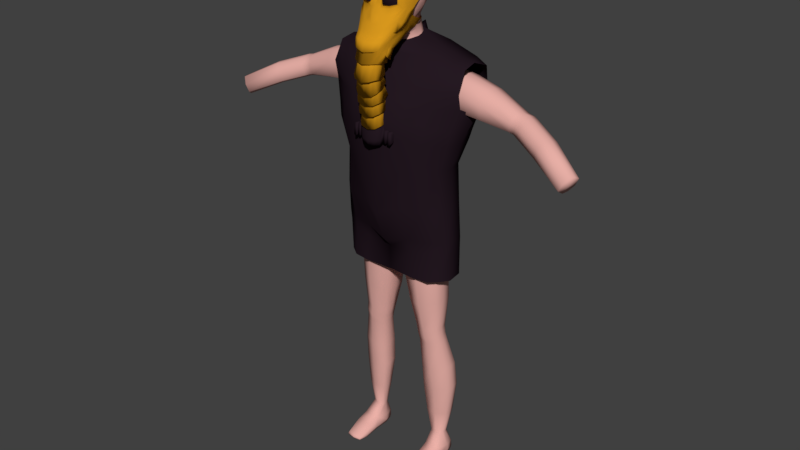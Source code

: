 # Source: Elephant.blend  (saved by Blender 2.77.0; exported with 4.5.12 LTS)
import bpy
from mathutils import Matrix  # noqa: F401  (used for matrix-valued properties, if any)

bpy.ops.wm.read_factory_settings(use_empty=True)
scene = bpy.context.scene
scene.name = 'Scene'

# ---- collections
col_collection_1 = bpy.data.collections.new('Collection 1'); scene.collection.children.link(col_collection_1)

# ---- materials (node trees are filled in below, after node groups)
mat_skin = bpy.data.materials.new('Skin')
mat_skin.alpha_threshold = 0.0
mat_skin.use_transparent_shadow = False
mat_skin.diffuse_color = (0.8, 0.4265, 0.38, 1.0)
mat_skin.specular_color = (1.0, 0.4516, 0.3988)
mat_skin.roughness = 0.5
mat_skin.specular_intensity = 0.0
mat_brille = bpy.data.materials.new('Brille')
mat_brille.alpha_threshold = 0.0
mat_brille.use_transparent_shadow = False
mat_brille.diffuse_color = (0.01885, 0.01018, 0.01612, 1.0)
mat_brille.roughness = 0.5
mat_mask = bpy.data.materials.new('Mask')
mat_mask.alpha_threshold = 0.0
mat_mask.use_transparent_shadow = False
mat_mask.diffuse_color = (0.7106, 0.3242, 0.01315, 1.0)
mat_mask.roughness = 0.5
mat_leder = bpy.data.materials.new('Leder')
mat_leder.alpha_threshold = 0.0
mat_leder.use_transparent_shadow = False
mat_leder.diffuse_color = (0.1424, 0.06464, 0.04271, 1.0)
mat_leder.specular_color = (1.0, 0.5065, 0.1552)
mat_leder.roughness = 0.5

# ---- material node trees

# ---- world
world_world = bpy.data.worlds.new('World'); scene.world = world_world
world_world.color = (0.05088, 0.05088, 0.05088)
world_world.use_sun_shadow = False
world_world.sun_shadow_jitter_overblur = 0.0
world_world.cycles.sampling_method = 'MANUAL'

# ---- meshes
me_cube_002 = bpy.data.meshes.new('Cube.002')
me_cube_002.from_pydata([(2.239, -0.3267, 4.243), (1.951, 0.5249, 3.072), (2.225, 0.861, 5.183), (0.0, 1.159, 5.507), (0.0, -0.5043, 5.467), (1.965, -0.5246, 3.106), (0.0, -1.213, 4.395), (0.0, -1.378, 3.146), (0.0, 1.47, 4.142), (0.0, 1.143, 2.727), (0.8268, 1.051, 5.591), (1.03, -0.3946, 5.516), (0.9672, -1.075, 4.299), (0.7543, -1.249, 3.265), (0.7333, 1.411, 3.995), (0.5505, 1.093, 2.871), (1.755, 1.041, 5.299), (1.552, -0.7792, 4.205), (1.384, -1.027, 3.19), (1.764, -0.3983, 5.277), (1.501, 1.26, 3.965), (1.32, 0.9053, 2.953), (2.451, 0.15, 3.972), (2.064, -0.005706, 3.08), (0.9937, 0.3116, 5.694), (1.746, 0.3195, 5.453), (0.0, -0.9073, 4.914), (2.244, -0.42, 4.712), (2.178, 0.9929, 4.595), (0.0, 1.415, 4.831), (0.7571, 1.361, 4.705), (0.9874, -0.8371, 4.748), (1.705, -0.7013, 4.665), (1.658, 1.187, 4.615), (2.243, 0.6715, 4.076), (2.213, -0.1204, 5.29), (2.176, 0.3456, 5.38), (0.06168, 0.7294, 5.89), (0.01318, -0.3774, 5.71), (0.0, -0.5309, 5.73), (0.0, 0.9536, 6.028), (0.4462, 0.1739, 5.851), (0.0, -1.383, 3.777), (2.033, -0.4764, 3.558), (0.0, 1.253, 3.2), (0.6091, 1.199, 3.238), (0.84, -1.225, 3.776), (1.467, -0.9103, 3.679), (1.386, 1.021, 3.285), (2.185, 0.06682, 3.417), (2.027, 0.5666, 3.375), (1.681, 0.4096, 2.275), (1.696, -0.4803, 2.286), (0.0, -1.201, 2.075), (0.0, 0.9372, 1.982), (0.5689, 0.8978, 2.087), (0.7375, -1.088, 2.268), (1.273, -0.8953, 2.273), (1.208, 0.7432, 2.179), (1.782, -0.04446, 2.277), (0.009608, 0.5335, 5.856), (0.0, -0.1732, 5.741), (0.0, -0.2695, 5.795), (0.0, 0.6784, 5.986), (0.2551, 0.1788, 5.831), (1.733, 0.4253, 1.031), (1.748, -0.4705, 1.042), (0.0, -1.291, 0.7851), (0.0, 1.107, 0.6954), (0.6504, 1.054, 0.9079), (0.5583, -1.086, 0.9896), (1.34, -0.8703, 1.028), (1.21, 0.7662, 0.9382), (1.83, -0.05054, 1.032), (1.844, 0.3674, -0.01593), (1.852, -0.3103, -0.009648), (0.0, -0.8921, -0.2388), (0.0, 1.018, -0.2917), (0.6727, 0.9262, -0.05874), (0.7259, -0.7026, -0.08952), (1.389, -0.5923, -0.03312), (1.278, 0.644, -0.0709), (1.901, -0.06154, -0.01506), (1.841, 0.368, -0.4079), (1.82, -0.3049, -0.3419), (0.7592, 0.848, -0.5032), (0.8141, -0.6566, -0.4593), (1.379, -0.5609, -0.3851), (1.355, 0.6429, -0.4828), (1.869, -0.05619, -0.3473), (0.0, -0.6293, -0.523), (0.0, 0.835, -0.5188), (1.823, 0.3953, -1.288), (1.7, -0.3924, -1.29), (0.9896, 0.6868, -1.386), (0.8916, -0.6771, -1.322), (1.399, -0.6063, -1.325), (1.401, 0.6303, -1.335), (1.882, -0.1227, -1.294), (0.0, -0.611, -1.337), (0.2044, 0.6604, -1.434), (0.0, 0.5178, -0.3115), (0.0, 0.5667, -0.4774), (0.0, 0.4933, -1.404), (0.0, -0.4683, -0.3506), (0.0, -0.3591, -0.4232), (0.0, -0.3253, -1.354), (0.0, 0.003099, -0.3319), (0.0, 0.02314, -0.4538), (0.0, 0.1065, -1.378)], [], [(49, 43, 5, 23), (46, 42, 7, 13), (31, 26, 6, 12), (33, 28, 34, 20), (48, 50, 1, 21), (44, 45, 15, 9), (29, 30, 14, 8), (32, 31, 12, 17), (25, 16, 10, 24), (47, 46, 13, 18), (43, 47, 18, 5), (36, 2, 16, 25), (27, 32, 17, 0), (45, 48, 21, 15), (30, 33, 20, 14), (35, 36, 25, 19), (19, 25, 24, 11), (50, 49, 23, 1), (10, 16, 33, 30), (35, 19, 32, 27), (19, 11, 31, 32), (3, 10, 30, 29), (16, 2, 28, 33), (11, 4, 26, 31), (11, 24, 41, 38), (10, 3, 40, 37), (4, 11, 38, 39), (24, 10, 37, 41), (34, 22, 49, 50), (14, 20, 48, 45), (0, 17, 47, 43), (17, 12, 46, 47), (8, 14, 45, 44), (20, 34, 50, 48), (12, 6, 42, 46), (22, 0, 43, 49), (1, 23, 59, 51), (15, 21, 58, 55), (5, 18, 57, 52), (18, 13, 56, 57), (9, 15, 55, 54), (21, 1, 51, 58), (23, 5, 52, 59), (13, 7, 53, 56), (37, 40, 63, 60), (39, 38, 61, 62), (38, 41, 64, 61), (41, 37, 60, 64), (59, 52, 66, 73), (54, 55, 69, 68), (52, 57, 71, 66), (51, 59, 73, 65), (56, 53, 67, 70), (58, 51, 65, 72), (57, 56, 70, 71), (55, 58, 72, 69), (66, 71, 80, 75), (65, 73, 82, 74), (70, 67, 76, 79), (72, 65, 74, 81), (71, 70, 79, 80), (69, 72, 81, 78), (73, 66, 75, 82), (68, 69, 78, 77), (82, 75, 84, 89), (75, 80, 87, 84), (74, 82, 89, 83), (81, 74, 83, 88), (80, 79, 86, 87), (78, 81, 88, 85), (90, 86, 79, 76), (77, 78, 85, 91), (102, 101, 77, 91), (83, 89, 98, 92), (88, 83, 92, 97), (85, 88, 97, 94), (102, 91, 100, 103), (89, 84, 93, 98), (84, 87, 96, 93), (91, 85, 94, 100), (86, 90, 99, 95), (87, 86, 95, 96), (108, 102, 103, 109), (108, 107, 101, 102), (90, 76, 104, 105), (90, 105, 106, 99), (105, 104, 107, 108), (105, 108, 109, 106)])
me_cube_002.polygons.foreach_set('use_smooth', [True] * 88)
me_cube_002.polygons.foreach_set('material_index', [1, 1, 1, 1, 1, 1, 1, 1, 1, 1, 1, 1, 1, 1, 1, 1, 1, 1, 1, 1, 1, 1, 1, 1, 1, 1, 1, 1, 1, 1, 1, 1, 1, 1, 1, 1, 1, 1, 1, 1, 1, 1, 1, 1, 1, 1, 1, 1, 1, 1, 1, 1, 1, 1, 1, 1, 1, 1, 1, 1, 1, 1, 1, 1, 1, 1, 1, 1, 1, 1, 1, 1, 1, 1, 1, 1, 1, 1, 1, 1, 1, 1, 1, 1, 1, 1, 1, 1])
me_cube_002.materials.append(mat_skin)
me_cube_002.materials.append(mat_brille)
me_cube_002.use_remesh_preserve_volume = False
me_cube_002.use_remesh_preserve_attributes = False
me_cube_002.use_mirror_vertex_groups = False
me_cube_002.update()
me_cube_000 = bpy.data.meshes.new('Cube.000')
me_cube_000.from_pydata([(0.7127, -0.7133, 6.901), (0.6771, -0.6005, 7.374), (0.3909, -0.6589, 7.886), (0.5756, -0.5639, 7.716), (0.0, -0.7916, 7.867), (0.6177, -0.4, 6.581), (0.7298, -0.4116, 6.876), (0.6952, -0.3288, 7.314), (0.4827, -0.4335, 7.887), (0.6348, -0.2991, 7.629), (0.2619, -0.593, 7.951), (0.0, -0.6628, 7.936), (0.289, -0.4325, 7.976), (0.5142, -0.3596, 6.315), (0.1874, -0.3524, 5.98), (0.301, -0.3037, 5.995), (0.0, -0.4124, 5.934), (0.3957, -0.2121, 6.091), (0.0, -0.5071, 7.998), (0.1503, -0.5111, 7.986), (0.1508, -0.3847, 7.994), (0.0, -0.4588, 8.006), (0.1221, -0.03545, 8.067), (0.0, -0.01239, 8.076), (0.1294, 0.2843, 7.943), (0.0, 0.311, 7.953), (0.1251, 0.574, 7.712), (0.0, 0.5985, 7.722), (0.1091, 0.7181, 7.503), (0.0, 0.7347, 7.51), (0.1177, 0.7366, 7.173), (0.0, 0.7575, 7.181), (0.1178, 0.6047, 6.766), (0.0, 0.6419, 6.78), (0.09998, 0.4615, 6.427), (0.0, 0.4844, 6.441), (0.1023, 0.4493, 6.347), (0.0, 0.4651, 6.355), (0.1226, 0.4711, 6.263), (0.0, 0.4901, 6.271), (0.2507, 0.4264, 6.323), (0.2593, 0.4608, 6.252), (0.3864, 0.2828, 6.31), (0.3216, 0.2772, 6.22), (0.4487, -0.08238, 6.259), (0.3869, 0.005408, 6.136), (0.5342, -0.154, 6.451), (0.7201, -0.02358, 7.244), (0.7097, 0.04229, 7.444), (0.7246, -0.1901, 7.033), (0.4976, 0.07415, 6.365), (0.5582, 0.431, 7.244), (0.5518, 0.451, 7.354), (0.3276, 0.6398, 7.231), (0.3276, 0.6234, 7.362), (0.0, -1.192, 6.931), (0.411, -1.085, 6.849), (0.6401, -0.9628, 6.968), (0.0, -1.072, 7.164), (0.6337, -0.9279, 7.254), (0.0, -1.008, 7.539), (0.3711, -0.9753, 7.612), (0.5292, -0.9158, 7.525), (0.2036, -0.7461, 7.896), (0.131, -0.6279, 7.943), (0.08199, -0.3736, 5.957), (0.07514, -0.5161, 7.995), (0.0, -0.3747, 8.001), (0.1572, -1.187, 6.841), (0.09413, -1.063, 7.198), (0.1322, -1.01, 7.492), (0.2723, -1.201, 6.973), (0.43, -1.147, 6.982), (0.5844, -1.074, 7.036), (0.2235, -1.195, 7.201), (0.4281, -1.133, 7.187), (0.582, -1.056, 7.229), (0.2334, -1.148, 7.412), (0.4003, -1.119, 7.465), (0.5235, -1.067, 7.423), (0.1848, -1.115, 7.433), (0.1749, -1.138, 7.169), (0.5267, -1.014, 7.466), (0.371, -1.091, 7.533), (0.3926, -1.091, 6.928), (0.2008, -1.149, 6.969), (0.6124, -1.01, 7.227), (0.6219, -1.032, 6.995), (0.0, -0.9158, 7.666), (0.3796, -0.8408, 7.724), (0.6597, -0.7995, 7.285), (0.546, -0.7683, 7.614), (0.483, -1.106, 6.707), (0.6798, -0.8902, 6.862), (0.3276, -1.201, 6.666), (0.1776, -0.8959, 7.714), (0.4555, -1.387, 6.194), (0.4852, -1.287, 6.402), (0.2752, -1.505, 6.108), (0.0, -1.577, 6.06), (0.5664, -1.152, 6.244), (0.6349, -1.019, 6.547), (0.0, -1.481, 6.236), (0.293, -1.417, 6.278), (0.0, -1.386, 6.444), (0.6653, -0.6458, 6.604), (0.6137, -0.7556, 6.342), (0.5523, -0.587, 6.172), (0.1265, -0.665, 5.876), (0.0, -0.6604, 5.854), (0.2245, -0.6468, 5.907), (0.3261, -0.5964, 5.921), (0.442, -0.5012, 6.003), (0.63, -1.052, 6.673), (0.0, -1.334, 6.683), (0.122, -1.287, 6.606), (0.2757, -1.322, 6.468), (0.4772, -1.229, 6.493), (0.4356, -1.332, 5.66), (0.4777, -1.242, 5.846), (0.509, -1.114, 5.912), (0.2386, -1.131, 5.481), (0.0, -1.164, 5.478), (0.3769, -1.146, 5.532), (0.4457, -1.106, 5.693), (0.4893, -1.028, 5.811), (0.2133, -0.947, 5.643), (0.0, -0.9571, 5.63), (0.3049, -0.9447, 5.67), (0.3615, -0.9306, 5.706), (0.4248, -0.9032, 5.768), (0.5077, -1.252, 6.006), (0.4265, -1.468, 5.763), (0.3409, -0.8098, 5.783), (0.2678, -0.8514, 5.771), (0.0, -0.857, 5.724), (0.1767, -0.8606, 5.74), (0.2947, -1.602, 5.77), (0.5629, -0.9993, 6.07), (0.0, -1.69, 5.723), (0.4419, -0.7694, 5.851), (0.5314, -0.8631, 5.957), (0.3782, -1.619, 5.46), (0.3921, -1.444, 5.402), (0.0, -1.783, 5.416), (0.2216, -1.636, 5.464), (0.3206, -1.557, 5.472), (0.2294, -1.15, 5.344), (0.0, -1.139, 5.357), (0.3776, -1.171, 5.387), (0.2288, -1.721, 5.439), (0.3298, -1.442, 5.433), (0.2183, -1.482, 5.39), (0.0, -1.666, 5.443), (0.0, -1.253, 5.421), (0.0, -1.484, 5.378), (0.2158, -1.269, 5.413), (0.3138, -1.282, 5.442), (0.2264, -1.67, 5.433), (0.3316, -1.267, 5.408), (0.0, -1.233, 5.385), (0.2198, -1.252, 5.375), (0.0, -1.704, 5.409), (0.3498, -1.448, 5.398), (0.3393, -1.58, 5.442), (0.3579, -1.4, 5.51), (0.207, -1.18, 5.466), (0.0, -1.166, 5.439), (0.3201, -1.247, 5.501), (0.3306, -1.551, 5.535), (0.2173, -1.654, 5.517), (0.0, -1.701, 5.453), (0.3857, -1.672, 5.018), (0.3981, -1.487, 4.987), (0.0, -1.826, 4.912), (0.2466, -1.691, 5.018), (0.3345, -1.614, 5.051), (0.2451, -1.222, 5.019), (0.0, -1.2, 5.043), (0.3766, -1.251, 5.073), (0.2529, -1.789, 4.968), (0.3427, -1.491, 5.031), (0.2436, -1.521, 4.962), (0.0, -1.716, 4.981), (0.0, -1.301, 5.067), (0.0, -1.521, 4.944), (0.2414, -1.315, 5.051), (0.3285, -1.334, 5.087), (0.2508, -1.718, 4.966), (0.3443, -1.311, 5.046), (0.0, -1.273, 5.023), (0.2449, -1.289, 5.005), (0.0, -1.746, 4.924), (0.3605, -1.489, 4.981), (0.3512, -1.63, 5.004), (0.3171, -1.495, 5.156), (0.2072, -1.31, 5.202), (0.0, -1.292, 5.189), (0.2895, -1.372, 5.203), (0.2972, -1.619, 5.12), (0.2147, -1.696, 5.072), (0.0, -1.716, 5.012), (0.3721, -1.6, 4.619), (0.3835, -1.405, 4.674), (0.0, -1.718, 4.46), (0.2438, -1.618, 4.61), (0.3249, -1.553, 4.673), (0.2424, -1.152, 4.818), (0.0, -1.139, 4.848), (0.3637, -1.199, 4.852), (0.2496, -1.699, 4.524), (0.3324, -1.424, 4.71), (0.241, -1.431, 4.637), (0.0, -1.631, 4.568), (0.0, -1.247, 4.825), (0.0, -1.425, 4.622), (0.239, -1.256, 4.804), (0.3193, -1.287, 4.827), (0.2477, -1.628, 4.554), (0.3339, -1.25, 4.802), (0.0, -1.205, 4.799), (0.2422, -1.215, 4.776), (0.0, -1.642, 4.506), (0.3488, -1.406, 4.668), (0.3402, -1.553, 4.626), (0.3119, -1.36, 4.502), (0.2074, -1.17, 4.508), (0.0, -1.153, 4.491), (0.2857, -1.232, 4.521), (0.293, -1.489, 4.494), (0.2146, -1.571, 4.463), (0.0, -1.596, 4.409), (0.3643, -1.517, 4.001), (0.3751, -1.316, 4.013), (0.0, -1.651, 3.871), (0.2422, -1.536, 3.996), (0.3194, -1.465, 4.043), (0.2409, -1.048, 4.099), (0.0, -1.032, 4.126), (0.3563, -1.092, 4.142), (0.2478, -1.626, 3.93), (0.3266, -1.331, 4.052), (0.2396, -1.346, 3.982), (0.0, -1.553, 3.957), (0.0, -1.143, 4.126), (0.0, -1.341, 3.967), (0.2377, -1.154, 4.108), (0.3141, -1.183, 4.137), (0.2459, -1.551, 3.944), (0.3279, -1.148, 4.104), (0.0, -1.103, 4.092), (0.2407, -1.115, 4.072), (0.0, -1.57, 3.9), (0.3422, -1.317, 4.007), (0.334, -1.47, 3.997), (0.2145, -1.51, 4.074), (0.2899, -1.428, 4.109), (0.2829, -1.17, 4.15), (0.0, -1.091, 4.124), (0.2076, -1.107, 4.14), (0.3081, -1.299, 4.124), (0.0, -1.535, 4.019), (0.3585, -1.452, 3.617), (0.3689, -1.249, 3.64), (0.0, -1.584, 3.481), (0.241, -1.471, 3.612), (0.3153, -1.399, 3.662), (0.2398, -0.9809, 3.74), (0.0, -0.9647, 3.768), (0.3508, -1.026, 3.781), (0.2464, -1.56, 3.541), (0.3222, -1.265, 3.678), (0.2385, -1.279, 3.608), (0.0, -1.487, 3.572), (0.0, -1.076, 3.762), (0.0, -1.274, 3.593), (0.2367, -1.087, 3.744), (0.3102, -1.117, 3.771), (0.2446, -1.485, 3.559), (0.3235, -1.082, 3.74), (0.0, -1.036, 3.73), (0.2396, -1.048, 3.709), (0.0, -1.504, 3.514), (0.3372, -1.251, 3.634), (0.3293, -1.404, 3.616), (0.0, -1.767, 5.758), (0.4165, -1.573, 5.828), (0.2804, -1.675, 5.792), (0.4782, -1.411, 5.957), (0.5094, -1.359, 6.096), (0.4332, -1.511, 6.039), (0.0, -1.679, 6.026), (0.2776, -1.607, 6.034), (0.4797, -1.326, 5.618), (0.4725, -1.241, 5.758), (0.4823, -1.136, 5.84), (0.4658, -1.155, 5.476), (0.4846, -1.121, 5.627), (0.4984, -1.063, 5.738), (0.7379, -0.5451, 6.741), (0.7191, -0.7337, 6.708), (0.6847, -0.9278, 6.453), (0.6981, -0.7348, 6.511), (0.6241, -1.061, 6.264), (0.6539, -0.8728, 6.313), (0.2151, -1.418, 3.809), (0.3072, -1.334, 3.814), (0.2986, -1.085, 3.764), (0.0, -1.014, 3.713), (0.2067, -1.027, 3.733), (0.3184, -1.272, 3.799), (0.0, -1.451, 3.767), (0.3714, -1.419, 3.468), (0.3789, -1.329, 3.446), (0.0, -1.56, 3.394), (0.1636, -1.417, 3.033), (0.2569, -1.39, 3.04), (0.2368, -0.9903, 3.413), (0.0, -0.9718, 3.424), (0.3622, -1.031, 3.461), (0.245, -1.526, 3.44), (0.2603, -1.351, 3.04), (0.1569, -1.367, 3.035), (0.0, -1.431, 3.026), (0.0, -1.215, 3.035), (0.0, -1.375, 3.03), (0.1622, -1.221, 3.038), (0.2549, -1.234, 3.043), (0.183, -1.537, 3.03), (0.3097, -1.16, 3.05), (0.0, -1.083, 3.037), (0.1789, -1.103, 3.036), (0.0, -1.572, 3.009), (0.3296, -1.377, 3.042), (0.3142, -1.449, 3.046), (0.3456, -1.087, 3.21), (0.0, -1.021, 3.186), (0.3634, -1.362, 3.19), (0.2185, -1.548, 3.179), (0.0, -1.583, 3.145), (0.3526, -1.446, 3.204), (0.2125, -1.041, 3.176), (0.6886, 0.2298, 7.391), (0.6967, 0.1907, 7.244), (0.3103, -1.132, 3.772), (0.3713, -1.11, 3.447), (0.1577, -1.258, 3.037), (0.0, -1.255, 3.035), (0.323, -1.215, 3.046), (0.2583, -1.264, 3.042), (0.3564, -1.159, 3.197), (0.4007, -1.345, 3.449), (0.3939, -1.378, 3.194), (0.3974, -1.126, 3.451), (0.3908, -1.175, 3.2), (0.4215, -1.377, 3.493), (0.4121, -1.422, 3.142), (0.4169, -1.076, 3.495), (0.4078, -1.144, 3.152), (0.5196, -1.369, 3.479), (0.5102, -1.414, 3.127), (0.515, -1.068, 3.481), (0.5059, -1.136, 3.137), (0.5425, -1.329, 3.421), (0.5361, -1.359, 3.18), (0.5393, -1.122, 3.422), (0.5332, -1.169, 3.187), (0.5356, -1.348, 3.435), (0.5288, -1.381, 3.18), (0.5323, -1.129, 3.437), (0.5257, -1.178, 3.187), (0.5564, -1.38, 3.48), (0.547, -1.425, 3.128), (0.5517, -1.078, 3.482), (0.5427, -1.146, 3.138), (0.6545, -1.372, 3.465), (0.6451, -1.417, 3.114), (0.6498, -1.07, 3.467), (0.6408, -1.138, 3.123), (0.6774, -1.331, 3.407), (0.671, -1.362, 3.166), (0.6742, -1.125, 3.408), (0.668, -1.171, 3.173), (0.3316, -1.403, 4.828), (0.227, -1.213, 4.837), (0.0, -1.196, 4.821), (0.3053, -1.275, 4.85), (0.3126, -1.531, 4.818), (0.2342, -1.613, 4.786), (0.0, -1.638, 4.732), (0.3839, -1.553, 4.325), (0.3948, -1.351, 4.34), (0.0, -1.684, 4.193), (0.2618, -1.571, 4.32), (0.339, -1.5, 4.368), (0.2605, -1.085, 4.43), (0.0, -1.069, 4.457), (0.3759, -1.13, 4.473), (0.2674, -1.66, 4.252), (0.3462, -1.367, 4.379), (0.2592, -1.381, 4.309), (0.0, -1.587, 4.281), (0.0, -1.18, 4.456), (0.0, -1.376, 4.293), (0.2573, -1.191, 4.438), (0.3337, -1.22, 4.466), (0.2655, -1.586, 4.268), (0.3475, -1.185, 4.434), (0.0, -1.139, 4.422), (0.2603, -1.151, 4.402), (0.0, -1.604, 4.223), (0.3618, -1.353, 4.334), (0.3536, -1.505, 4.322)], [], [(95, 88, 60, 70), (94, 92, 56, 68), (91, 89, 61, 62), (90, 91, 62, 59), (1, 0, 6, 7), (3, 1, 7, 9), (2, 3, 9, 8), (2, 8, 12, 10), (63, 2, 10, 64), (65, 14, 110, 108), (13, 5, 106, 107), (17, 13, 107, 112), (15, 17, 112, 111), (92, 94, 116, 117), (94, 68, 115, 116), (64, 66, 18, 11), (20, 19, 10, 12), (67, 66, 19, 20), (23, 22, 24, 25), (25, 24, 26, 27), (27, 26, 28, 29), (29, 28, 30, 31), (31, 30, 32, 33), (33, 32, 34, 35), (35, 34, 36, 37), (37, 36, 38, 39), (38, 36, 40, 41), (41, 40, 42, 43), (43, 42, 44, 45), (17, 45, 44, 13), (9, 7, 47, 48), (49, 47, 7, 6), (5, 13, 44, 46), (50, 46, 44, 42), (342, 343, 51, 52), (52, 51, 53, 54), (28, 54, 53, 30), (83, 80, 77, 78), (85, 84, 72, 71), (80, 81, 74, 77), (82, 83, 78, 79), (93, 90, 59, 57), (92, 93, 57, 56), (58, 69, 70, 60), (55, 68, 69, 58), (21, 18, 66, 67), (10, 19, 66, 64), (5, 6, 105, 106), (14, 15, 111, 110), (4, 63, 64, 11), (16, 65, 108, 109), (89, 95, 70, 61), (0, 93, 113, 101), (23, 67, 20, 22), (72, 73, 76, 75), (71, 72, 75, 74), (75, 76, 79, 78), (74, 75, 78, 77), (87, 86, 76, 73), (81, 85, 71, 74), (84, 87, 73, 72), (86, 82, 79, 76), (59, 62, 82, 86), (56, 57, 87, 84), (69, 68, 85, 81), (57, 59, 86, 87), (62, 61, 83, 82), (70, 69, 81, 80), (68, 56, 84, 85), (61, 70, 80, 83), (2, 63, 95, 89), (68, 55, 114, 115), (93, 92, 117, 113), (0, 1, 90, 93), (1, 3, 91, 90), (3, 2, 89, 91), (101, 100, 303, 301), (63, 4, 88, 95), (96, 100, 101, 97), (98, 103, 102, 99), (6, 0, 300, 299), (118, 132, 142, 143), (131, 132, 118, 119), (134, 133, 129, 128), (136, 134, 128, 126), (135, 136, 126, 127), (121, 123, 149, 147), (140, 141, 125, 130), (141, 138, 120, 125), (104, 116, 115, 114), (96, 97, 103, 98), (102, 103, 116, 104), (97, 101, 113, 117), (103, 97, 117, 116), (123, 124, 297, 296), (125, 120, 295, 298), (132, 137, 150, 142), (125, 124, 129, 130), (124, 123, 128, 129), (121, 122, 127, 126), (123, 121, 126, 128), (137, 139, 144, 150), (133, 140, 130, 129), (138, 131, 119, 120), (106, 100, 131, 138), (111, 112, 140, 133), (131, 100, 289, 288), (109, 108, 136, 135), (108, 110, 134, 136), (110, 111, 133, 134), (139, 137, 287, 285), (100, 96, 290, 289), (107, 106, 138, 141), (112, 107, 141, 140), (143, 142, 164, 163), (142, 150, 158, 164), (149, 143, 163, 159), (150, 144, 162, 158), (122, 121, 147, 148), (123, 118, 143, 149), (152, 155, 154, 156), (151, 152, 156, 157), (148, 147, 161, 160), (147, 149, 159, 161), (160, 161, 156, 154), (161, 159, 157, 156), (159, 163, 151, 157), (163, 164, 146, 151), (145, 153, 155, 152), (146, 145, 152, 151), (164, 158, 145, 146), (158, 162, 153, 145), (165, 169, 172, 173), (166, 168, 179, 177), (169, 170, 180, 172), (170, 171, 174, 180), (173, 172, 194, 193), (172, 180, 188, 194), (179, 173, 193, 189), (180, 174, 192, 188), (167, 166, 177, 178), (168, 165, 173, 179), (182, 185, 184, 186), (181, 182, 186, 187), (178, 177, 191, 190), (177, 179, 189, 191), (190, 191, 186, 184), (191, 189, 187, 186), (189, 193, 181, 187), (193, 194, 176, 181), (175, 183, 185, 182), (176, 175, 182, 181), (194, 188, 175, 176), (188, 192, 183, 175), (195, 199, 202, 203), (196, 198, 209, 207), (199, 200, 210, 202), (200, 201, 204, 210), (203, 202, 224, 223), (202, 210, 218, 224), (209, 203, 223, 219), (210, 204, 222, 218), (197, 196, 207, 208), (198, 195, 203, 209), (212, 215, 214, 216), (211, 212, 216, 217), (208, 207, 221, 220), (207, 209, 219, 221), (220, 221, 216, 214), (221, 219, 217, 216), (219, 223, 211, 217), (223, 224, 206, 211), (205, 213, 215, 212), (206, 205, 212, 211), (224, 218, 205, 206), (218, 222, 213, 205), (225, 229, 232, 233), (226, 228, 239, 237), (229, 230, 240, 232), (230, 231, 234, 240), (233, 232, 254, 253), (232, 240, 248, 254), (239, 233, 253, 249), (240, 234, 252, 248), (227, 226, 237, 238), (228, 225, 233, 239), (242, 245, 244, 246), (241, 242, 246, 247), (238, 237, 251, 250), (237, 239, 249, 251), (250, 251, 246, 244), (251, 249, 247, 246), (249, 253, 241, 247), (253, 254, 236, 241), (235, 243, 245, 242), (236, 235, 242, 241), (254, 248, 235, 236), (248, 252, 243, 235), (260, 256, 262, 263), (259, 257, 269, 267), (256, 255, 270, 262), (255, 261, 264, 270), (263, 262, 284, 283), (262, 270, 278, 284), (269, 263, 283, 279), (270, 264, 282, 278), (258, 259, 267, 268), (257, 260, 263, 269), (272, 275, 274, 276), (271, 272, 276, 277), (268, 267, 281, 280), (267, 269, 279, 281), (280, 281, 276, 274), (281, 279, 277, 276), (279, 283, 271, 277), (283, 284, 266, 271), (265, 273, 275, 272), (266, 265, 272, 271), (284, 278, 265, 266), (278, 282, 273, 265), (290, 292, 287, 286), (96, 98, 292, 290), (132, 131, 288, 286), (98, 99, 291, 292), (289, 290, 286, 288), (292, 291, 285, 287), (137, 132, 286, 287), (295, 294, 297, 298), (294, 293, 296, 297), (120, 119, 294, 295), (124, 125, 298, 297), (119, 118, 293, 294), (118, 123, 296, 293), (299, 300, 301, 302), (301, 303, 304, 302), (100, 106, 304, 303), (106, 105, 302, 304), (0, 101, 301, 300), (105, 6, 299, 302), (310, 306, 312, 313), (309, 307, 319, 317), (306, 305, 320, 312), (305, 311, 314, 320), (337, 340, 334, 333), (340, 338, 328, 334), (350, 337, 333, 348), (338, 339, 332, 328), (308, 309, 317, 318), (344, 310, 313, 345), (346, 347, 324, 326), (349, 346, 326, 327), (336, 341, 331, 330), (341, 335, 329, 331), (330, 331, 326, 324), (331, 329, 327, 326), (348, 333, 321, 349), (333, 334, 316, 321), (315, 323, 325, 322), (316, 315, 322, 321), (334, 328, 315, 316), (328, 332, 323, 315), (317, 319, 335, 341), (318, 317, 341, 336), (320, 314, 339, 338), (350, 345, 353, 354), (312, 320, 338, 340), (313, 312, 340, 337), (48, 47, 343, 342), (319, 345, 350, 335), (329, 348, 349, 327), (321, 322, 346, 349), (322, 325, 347, 346), (307, 344, 345, 319), (335, 350, 348, 329), (352, 354, 358, 356), (345, 313, 351, 353), (313, 337, 352, 351), (337, 350, 354, 352), (358, 357, 361, 362), (351, 352, 356, 355), (354, 353, 357, 358), (353, 351, 355, 357), (360, 362, 366, 364), (357, 355, 359, 361), (356, 358, 362, 360), (355, 356, 360, 359), (365, 363, 364, 366), (359, 360, 364, 363), (362, 361, 365, 366), (361, 359, 363, 365), (368, 370, 374, 372), (374, 373, 377, 378), (367, 368, 372, 371), (370, 369, 373, 374), (369, 367, 371, 373), (376, 378, 382, 380), (373, 371, 375, 377), (372, 374, 378, 376), (371, 372, 376, 375), (381, 379, 380, 382), (375, 376, 380, 379), (378, 377, 381, 382), (377, 375, 379, 381), (383, 387, 390, 391), (384, 386, 397, 395), (387, 388, 398, 390), (388, 389, 392, 398), (391, 390, 412, 411), (390, 398, 406, 412), (397, 391, 411, 407), (398, 392, 410, 406), (385, 384, 395, 396), (386, 383, 391, 397), (400, 403, 402, 404), (399, 400, 404, 405), (396, 395, 409, 408), (395, 397, 407, 409), (408, 409, 404, 402), (409, 407, 405, 404), (407, 411, 399, 405), (411, 412, 394, 399), (393, 401, 403, 400), (394, 393, 400, 399), (412, 406, 393, 394), (406, 410, 401, 393)])
me_cube_000.polygons.foreach_set('use_smooth', [True] * 325)
me_cube_000.polygons.foreach_set('material_index', [1, 1, 1, 1, 1, 1, 1, 1, 1, 1, 1, 1, 1, 1, 1, 1, 1, 1, 1, 1, 1, 1, 1, 1, 1, 1, 1, 1, 1, 1, 1, 1, 1, 1, 1, 1, 1, 2, 2, 2, 2, 1, 1, 1, 1, 1, 1, 1, 1, 1, 1, 1, 1, 1, 2, 2, 2, 2, 2, 2, 2, 2, 1, 1, 1, 1, 1, 1, 1, 1, 1, 1, 1, 1, 1, 1, 1, 1, 1, 1, 1, 1, 1, 1, 1, 1, 1, 1, 1, 1, 1, 1, 1, 1, 1, 1, 1, 1, 1, 1, 1, 1, 1, 1, 1, 1, 1, 1, 1, 1, 1, 1, 1, 1, 1, 1, 1, 1, 1, 1, 1, 1, 1, 1, 1, 1, 1, 1, 1, 1, 1, 1, 1, 1, 1, 1, 1, 1, 1, 1, 1, 1, 1, 1, 1, 1, 1, 1, 1, 1, 1, 1, 1, 1, 1, 1, 1, 1, 1, 1, 1, 1, 1, 1, 1, 1, 1, 1, 1, 1, 1, 1, 1, 1, 1, 1, 1, 1, 1, 1, 1, 1, 1, 1, 1, 1, 1, 1, 1, 1, 1, 1, 1, 1, 1, 1, 1, 1, 1, 1, 1, 1, 1, 1, 1, 1, 1, 1, 1, 1, 1, 1, 1, 1, 1, 1, 1, 1, 1, 1, 1, 1, 1, 1, 1, 1, 1, 1, 1, 1, 1, 1, 1, 1, 1, 1, 1, 1, 1, 2, 2, 2, 2, 2, 2, 2, 2, 2, 2, 2, 2, 2, 2, 2, 2, 2, 2, 2, 2, 2, 2, 2, 2, 2, 2, 2, 2, 1, 2, 2, 2, 2, 2, 2, 2, 2, 2, 2, 2, 2, 2, 2, 2, 2, 2, 2, 2, 2, 2, 2, 2, 2, 2, 2, 2, 2, 2, 2, 2, 2, 2, 2, 2, 1, 1, 1, 1, 1, 1, 1, 1, 1, 1, 1, 1, 1, 1, 1, 1, 1, 1, 1, 1, 1, 1])
me_cube_000.materials.append(mat_skin)
me_cube_000.materials.append(mat_mask)
me_cube_000.materials.append(mat_brille)
me_cube_000.materials.append(mat_leder)
me_cube_000.use_remesh_preserve_volume = False
me_cube_000.use_remesh_preserve_attributes = False
me_cube_000.use_mirror_vertex_groups = False
me_cube_000.update()
me_cube_001 = bpy.data.meshes.new('Cube.001')
me_cube_001.from_pydata([(0.319, 0.6124, 7.002), (0.5961, -0.5063, 6.693), (0.3692, 0.06814, 6.195), (0.3084, -0.3333, 7.933), (0.3084, 0.2791, 7.873), (0.2548, -0.5784, 5.996), (0.2974, -0.946, 6.723), (0.2815, -0.8198, 7.498), (0.6341, 0.05537, 6.752), (0.6494, 0.2134, 7.465), (0.6202, -0.3565, 7.447), (0.2649, 0.6209, 7.471), (0.2798, 0.5215, 7.689), (0.5521, 0.4104, 6.932), (0.5468, -0.3453, 7.755), (0.4856, -0.6893, 6.709), (0.4709, 0.04893, 6.51), (0.2809, -0.8128, 6.115), (0.5074, 0.4317, 7.452), (0.3128, 0.4627, 6.569), (0.5522, 0.2355, 7.707), (0.499, -0.6441, 7.475), (0.4601, -0.5322, 6.28), (0.2745, -0.6041, 7.77), (0.3356, -0.03097, 7.973), (0.0, -0.3374, 7.998), (0.0, 0.3063, 7.938), (0.3157, -0.2506, 6.007), (0.0, -0.6939, 5.923), (0.0, -0.9797, 6.717), (0.0, -0.8415, 7.515), (0.2993, -0.9476, 7.154), (0.6155, -0.2272, 6.679), (0.6899, -0.05582, 7.483), (0.6767, 0.1683, 7.148), (0.6443, -0.4157, 7.117), (0.0, 0.6997, 7.014), (0.0, 0.7082, 7.489), (0.2934, 0.6409, 7.215), (0.3791, -0.7412, 6.198), (0.4536, -0.5193, 7.677), (0.4083, 0.2998, 6.568), (0.468, 0.4046, 7.62), (0.5499, 0.419, 7.206), (0.5964, -0.04296, 7.768), (0.5133, -0.6732, 7.153), (0.4951, -0.2339, 6.414), (0.6995, -0.1296, 7.098), (0.0, 0.5774, 7.724), (0.0, 0.5572, 6.619), (0.0, -0.6147, 7.805), (0.0, -0.8772, 6.055), (0.0, -0.0252, 8.054), (0.0, -0.2758, 5.999), (0.0, -0.9768, 7.146), (0.0, 0.7447, 7.207), (1.5, -0.1631, 4.268), (1.063, 0.3474, 1.868), (1.295, 0.4121, 3.141), (1.16, -0.3192, 0.8848), (1.16, 0.4807, 0.8848), (1.572, 0.6954, 5.009), (0.0, 0.8649, 5.286), (0.0, 0.9119, -0.01659), (0.0, -0.2239, 5.262), (0.0, -0.6943, -0.1257), (1.295, -0.4163, 3.141), (1.063, -0.3609, 1.868), (0.0, -0.9071, 4.226), (0.0, -1.042, 3.169), (0.0, -0.8647, 1.423), (0.0, 1.136, 4.118), (0.0, 0.8296, 2.809), (0.0, 0.661, 1.634), (0.746, 0.8649, 5.398), (0.1884, -0.6926, -0.09932), (0.1884, 0.9135, 0.02151), (0.746, -0.2239, 5.374), (0.7222, -0.9071, 4.236), (0.5912, -1.042, 3.304), (0.5787, -0.8647, 1.638), (0.7222, 1.136, 4.026), (0.5912, 0.8296, 2.944), (0.5787, 0.661, 1.638), (0.2295, -0.1527, 5.882), (0.0, -0.2449, 5.903), (0.0, 0.4522, 6.378), (0.2508, 0.408, 6.378), (1.433, 0.2311, -7.293), (1.424, 0.4692, -7.29), (1.051, 0.168, -7.297), (1.06, 0.4404, -7.294), (1.242, 0.4363, 0.329), (0.214, 0.6436, -0.5143), (0.214, -0.5078, -0.485), (1.242, -0.3102, 0.3249), (1.065, 0.3605, 1.467), (1.065, -0.3838, 1.467), (0.0, -0.8956, 0.814), (0.0, 0.8987, 0.9426), (0.4253, -0.8956, 0.9447), (0.4253, 0.8987, 0.9447), (1.376, 0.3421, -3.243), (0.6278, -0.1107, -3.302), (0.6278, 0.3776, -3.302), (1.376, -0.1089, -3.243), (1.436, 0.3825, -3.737), (0.7368, -0.08402, -3.804), (0.7368, 0.3716, -3.804), (1.436, -0.03401, -3.737), (0.3119, 0.4738, -1.449), (1.422, -0.2584, -1.116), (1.422, 0.3962, -1.116), (0.3119, -0.3321, -1.449), (1.657, 0.6517, -5.451), (0.8213, 0.03072, -5.557), (0.8213, 0.5658, -5.498), (1.657, 0.1747, -5.51), (0.6817, 0.3534, -3.56), (1.405, -0.1009, -3.497), (1.405, 0.3274, -3.497), (0.6817, -0.1127, -3.56), (1.292, 0.8519, 5.134), (0.7221, -0.5963, 0.3832), (1.104, -0.5696, 4.177), (0.9944, -0.8185, 3.208), (0.9122, -0.6637, 1.749), (0.7229, 0.81, 0.3892), (1.297, -0.2272, 5.094), (1.108, 1.026, 4.014), (0.9821, 0.6859, 3.027), (0.9028, 0.5402, 1.757), (1.247, 0.1527, -7.305), (1.247, 0.529, -7.302), (0.7534, -0.574, -0.04833), (0.7549, 0.693, 0.01925), (0.834, -0.7122, 1.199), (0.8258, 0.7368, 1.123), (1.029, -0.2949, -3.282), (1.023, 0.5003, -3.268), (1.112, -0.2153, -3.784), (1.105, 0.5413, -3.756), (0.9035, 0.63, -1.285), (0.9105, -0.566, -1.285), (1.259, -0.01795, -5.536), (1.258, 0.8363, -5.472), (1.068, 0.4844, -3.518), (1.074, -0.2821, -3.543), (1.199, 0.08073, 0.8886), (0.0, 0.1591, -0.08196), (1.588, 0.1584, 4.038), (1.339, -0.002243, 3.134), (1.102, -0.006729, 1.867), (0.8106, 0.3194, 5.442), (0.16, 0.1593, -0.03776), (0.3783, 0.07005, 6.029), (1.464, 0.3473, -7.291), (1.018, 0.2969, -7.295), (0.1747, 0.06787, -0.5012), (1.281, 0.06308, 0.333), (1.105, -0.01166, 1.468), (0.5901, 0.1334, -3.311), (1.415, 0.1166, -3.242), (0.6956, 0.1438, -3.811), (1.477, 0.1741, -3.733), (1.463, 0.06891, -1.115), (0.2706, 0.0708, -1.455), (0.782, 0.2983, -5.529), (1.697, 0.4131, -5.479), (1.445, 0.1132, -3.494), (0.6428, 0.1203, -3.569), (1.561, -1.009, -8.058), (1.304, 0.3223, 5.195), (0.0, -0.6318, 4.69), (1.548, -0.2099, 4.67), (1.514, 0.7733, 4.61), (0.0, 1.088, 4.702), (0.7447, 1.088, 4.656), (0.7447, -0.6318, 4.644), (1.235, -0.4727, 4.607), (1.226, 0.9391, 4.605), (1.499, 0.5268, 4.145), (1.593, -0.002049, 5.064), (1.596, 0.3408, 5.114), (2.135, 0.3435, 5.026), (2.118, 0.0002006, 4.983), (2.132, -0.2075, 4.603), (2.032, -0.1705, 4.088), (2.104, 0.8209, 4.533), (2.008, 0.524, 4.083), (2.073, 0.1528, 3.968), (2.1, 0.6973, 4.921), (6.015, -0.4911, 3.404), (4.019, 0.3225, 4.326), (3.929, 0.1001, 4.313), (3.842, -0.03163, 4.087), (3.758, 0.01486, 3.812), (4.013, 0.577, 4.007), (3.89, 0.4771, 3.781), (3.84, 0.218, 3.711), (4.059, 0.5623, 4.243), (5.94, -0.6407, 3.417), (5.809, -0.7439, 3.217), (5.689, -0.7233, 2.992), (5.948, -0.3353, 3.107), (5.8, -0.4116, 2.93), (5.744, -0.5917, 2.902), (6.045, -0.3308, 3.329), (5.896, -0.5431, 3.159), (4.647, -0.3218, 3.48), (4.727, -0.1385, 3.383), (4.882, -0.2334, 3.964), (4.738, -0.3577, 3.78), (4.779, 0.1006, 3.443), (5.012, 0.1883, 3.891), (4.911, 0.1977, 3.694), (4.97, -0.03019, 3.972), (2.707, -0.1349, 4.013), (2.775, 0.1758, 3.886), (2.825, 0.01826, 4.789), (2.783, -0.183, 4.439), (2.746, 0.5439, 3.982), (2.871, 0.6988, 4.703), (2.84, 0.7784, 4.339), (2.871, 0.3511, 4.818), (1.517, 0.617, -7.776), (1.508, 0.6181, -8.095), (1.548, -0.9627, -8.002), (1.548, -0.9865, -8.121), (1.064, 0.6117, -7.776), (1.093, 0.6181, -8.095), (1.069, -0.9627, -8.002), (1.069, -0.9865, -8.121), (1.564, -0.1775, -8.11), (1.562, -0.07747, -7.685), (1.037, -0.1775, -8.11), (1.024, -0.09015, -7.685), (1.558, 0.3501, -8.126), (0.9873, 0.3143, -7.756), (1.594, 0.3235, -7.756), (1.043, 0.3501, -8.126), (1.3, -1.01, -8.136), (1.3, -0.9822, -7.987), (1.3, 0.627, -8.097), (1.292, 0.6745, -7.788), (1.3, -0.1724, -8.121), (1.292, -0.1498, -7.658), (1.3, 0.3552, -8.147), (1.515, 0.6475, -7.981), (1.086, 0.6475, -7.981), (1.056, -1.009, -8.058), (0.9989, -0.2001, -7.99), (1.601, -0.2001, -7.99), (1.595, 0.3303, -7.987), (1.006, 0.3303, -7.987), (1.3, 0.6905, -7.981), (1.3, -1.051, -8.064), (1.588, -0.4569, -7.813), (1.013, -0.6608, -8.136), (1.54, -0.7168, -8.123), (1.013, -0.4569, -7.861), (1.3, -0.4474, -7.797), (1.3, -0.6617, -8.154), (0.9935, -0.6572, -8.026), (1.608, -0.6572, -8.026), (0.2685, 0.5692, 5.671), (0.2504, -0.1418, 5.57), (0.0, -0.234, 5.565), (0.0, 0.6903, 5.749), (0.468, 0.1979, 5.597), (0.0, -1.048, 3.712), (1.345, -0.3483, 3.573), (0.0, 0.9357, 3.262), (0.6365, 0.9357, 3.319), (0.6365, -1.048, 3.768), (1.038, -0.71, 3.662), (1.026, 0.8037, 3.369), (1.417, 0.07112, 3.474), (1.345, 0.4518, 3.448), (1.426, 0.4308, -2.245), (0.4672, -0.2287, -2.44), (0.4672, 0.4928, -2.44), (1.426, -0.1906, -2.245), (0.9612, 0.6487, -2.348), (0.9682, -0.4646, -2.353), (1.471, 0.1201, -2.243), (0.4229, 0.1321, -2.449), (0.8045, 0.5249, -4.728), (1.608, 0.08312, -4.698), (1.608, 0.5895, -4.663), (0.8045, -0.03738, -4.763), (1.193, 0.7856, -4.685), (1.198, -0.1296, -4.739), (1.654, 0.3362, -4.677), (0.7583, 0.2439, -4.75), (1.571, 0.5735, -6.443), (0.9337, 0.08273, -6.495), (0.9399, 0.5147, -6.466), (1.578, 0.1917, -6.471), (1.268, 0.05017, -6.492), (1.267, 0.6982, -6.461), (0.8927, 0.2936, -6.481), (1.617, 0.3805, -6.456), (1.123, 0.2931, 2.342), (1.123, -0.3799, 2.342), (0.0, -0.8747, 2.159), (0.0, 0.6325, 2.094), (0.6033, 0.6325, 2.155), (0.6033, -0.8747, 2.312), (0.926, -0.6887, 2.319), (0.9164, 0.5166, 2.243), (1.16, -0.04347, 2.338), (3.671, 0.2155, 3.748), (3.687, -0.03646, 4.128), (3.711, 0.4764, 3.815), (3.882, 0.5665, 4.278), (3.852, 0.3241, 4.363), (3.599, 0.00811, 3.851), (3.772, 0.09795, 4.353), (3.832, 0.5804, 4.04), (3.885, -0.03314, 3.764), (4.065, 0.05252, 4.263), (4.141, 0.523, 3.962), (3.966, 0.1672, 3.664), (3.97, -0.07812, 4.044), (4.017, 0.4234, 3.733), (4.195, 0.509, 4.193), (4.154, 0.2722, 4.276), (0.0, 0.5572, 6.619)], [], [(0, 36, 55, 38), (0, 38, 43, 13), (0, 13, 41, 19), (0, 19, 49, 36), (1, 32, 47, 35), (1, 35, 45, 15), (1, 15, 39, 22), (1, 22, 46, 32), (27, 84, 155, 2), (53, 85, 84, 27), (2, 19, 41, 16), (2, 16, 46, 27), (3, 23, 40, 14), (3, 14, 44, 24), (3, 24, 52, 25), (3, 25, 50, 23), (4, 24, 44, 20), (4, 20, 42, 12), (4, 12, 48, 26), (4, 26, 52, 24), (5, 17, 51, 28), (5, 28, 53, 27), (5, 27, 46, 22), (5, 22, 39, 17), (6, 15, 45, 31), (6, 31, 54, 29), (6, 29, 51, 17), (6, 17, 39, 15), (7, 21, 40, 23), (7, 23, 50, 30), (7, 30, 54, 31), (7, 31, 45, 21), (8, 13, 43, 34), (8, 34, 47, 32), (8, 32, 46, 16), (8, 16, 41, 13), (9, 18, 42, 20), (9, 20, 44, 33), (9, 33, 47, 34), (9, 34, 43, 18), (10, 33, 44, 14), (10, 14, 40, 21), (10, 21, 45, 35), (10, 35, 47, 33), (11, 37, 48, 12), (11, 12, 42, 18), (11, 18, 43, 38), (11, 38, 55, 37), (137, 96, 60, 127), (160, 97, 59, 148), (277, 271, 66, 151), (300, 295, 89, 133), (274, 270, 69, 79), (269, 265, 87, 155), (308, 305, 70, 80), (100, 98, 65, 75), (178, 173, 68, 78), (311, 304, 67, 152), (180, 175, 181, 129), (276, 278, 58, 130), (310, 303, 57, 131), (306, 307, 83, 73), (272, 273, 82, 72), (176, 177, 81, 71), (179, 178, 78, 124), (136, 100, 75, 123), (309, 308, 80, 126), (172, 122, 74, 153), (275, 274, 79, 125), (149, 63, 76, 154), (99, 101, 76, 63), (19, 87, 86, 328), (267, 266, 84, 85), (265, 268, 86, 87), (157, 238, 236, 90), (299, 296, 90, 132), (302, 298, 88, 156), (301, 297, 91, 157), (154, 76, 93, 158), (148, 59, 95, 159), (123, 75, 94, 134), (127, 60, 92, 135), (73, 83, 101, 99), (126, 80, 100, 136), (80, 70, 98, 100), (152, 67, 97, 160), (131, 57, 96, 137), (286, 281, 104, 161), (285, 282, 105, 162), (284, 280, 103, 138), (283, 279, 102, 139), (170, 118, 108, 163), (169, 119, 109, 164), (147, 121, 107, 140), (146, 120, 106, 141), (135, 92, 112, 142), (134, 94, 113, 143), (159, 95, 111, 165), (158, 93, 110, 166), (294, 287, 116, 167), (293, 288, 117, 168), (292, 290, 115, 144), (291, 289, 114, 145), (139, 102, 120, 146), (138, 103, 121, 147), (162, 105, 119, 169), (161, 104, 118, 170), (105, 138, 147, 119), (104, 139, 146, 118), (287, 291, 145, 116), (288, 292, 144, 117), (95, 134, 143, 111), (93, 135, 142, 110), (118, 146, 141, 108), (119, 147, 140, 109), (281, 283, 139, 104), (282, 284, 138, 105), (83, 131, 137, 101), (67, 126, 136, 97), (76, 127, 135, 93), (59, 123, 134, 95), (298, 299, 132, 88), (91, 229, 238, 157), (271, 275, 125, 66), (183, 61, 122, 172), (304, 309, 126, 67), (97, 136, 123, 59), (174, 179, 124, 56), (307, 310, 131, 83), (273, 276, 130, 82), (177, 180, 129, 81), (297, 300, 133, 91), (101, 137, 127, 76), (182, 183, 172, 128), (133, 244, 229, 91), (103, 161, 170, 121), (102, 162, 169, 120), (289, 293, 168, 114), (290, 294, 167, 115), (94, 158, 166, 113), (92, 159, 165, 112), (120, 169, 164, 106), (121, 170, 163, 107), (279, 285, 162, 102), (280, 286, 161, 103), (57, 152, 160, 96), (60, 148, 159, 92), (75, 154, 158, 94), (296, 301, 157, 90), (295, 302, 156, 89), (89, 225, 244, 133), (2, 155, 87, 19), (65, 149, 154, 75), (128, 172, 153, 77), (303, 311, 152, 57), (266, 269, 155, 84), (278, 277, 151, 58), (96, 160, 148, 60), (74, 122, 180, 177), (182, 128, 179, 174), (128, 77, 178, 179), (62, 74, 177, 176), (122, 61, 175, 180), (77, 64, 173, 178), (313, 317, 196, 195), (312, 314, 198, 199), (317, 312, 199, 196), (318, 313, 195, 194), (175, 61, 191, 188), (61, 183, 184, 191), (181, 175, 188, 189), (183, 182, 185, 184), (182, 174, 186, 185), (56, 150, 190, 187), (150, 181, 189, 190), (174, 56, 187, 186), (212, 209, 203, 202), (210, 213, 205, 206), (209, 210, 206, 203), (211, 212, 202, 201), (319, 315, 200, 197), (315, 316, 193, 200), (314, 319, 197, 198), (316, 318, 194, 193), (208, 202, 203, 206), (204, 208, 206, 205), (207, 192, 208, 204), (192, 201, 202, 208), (215, 214, 207, 204), (214, 216, 192, 207), (213, 215, 204, 205), (216, 211, 201, 192), (327, 321, 211, 216), (325, 322, 215, 213), (326, 327, 216, 214), (322, 326, 214, 215), (321, 324, 212, 211), (320, 323, 210, 209), (323, 325, 213, 210), (324, 320, 209, 212), (184, 185, 219, 224), (189, 188, 223, 221), (191, 184, 224, 222), (188, 191, 222, 223), (185, 186, 220, 219), (187, 190, 218, 217), (190, 189, 221, 218), (186, 187, 217, 220), (156, 239, 225, 89), (247, 243, 226, 237), (256, 250, 232, 241), (264, 171, 228, 259), (255, 248, 226, 243), (254, 249, 230, 240), (263, 251, 235, 258), (253, 252, 233, 237), (262, 245, 233, 259), (261, 246, 236, 260), (248, 253, 237, 226), (251, 254, 240, 235), (245, 247, 237, 233), (88, 234, 239, 156), (132, 246, 234, 88), (235, 240, 247, 245), (257, 234, 246, 261), (258, 235, 245, 262), (249, 255, 243, 230), (171, 256, 241, 228), (240, 230, 243, 247), (90, 236, 246, 132), (227, 242, 256, 171), (229, 244, 255, 249), (236, 238, 254, 251), (225, 239, 253, 248), (239, 234, 252, 253), (260, 236, 251, 263), (238, 229, 249, 254), (244, 225, 248, 255), (257, 227, 171, 264), (242, 231, 250, 256), (234, 257, 264, 252), (231, 260, 263, 250), (232, 258, 262, 241), (227, 257, 261, 242), (242, 261, 260, 231), (241, 262, 259, 228), (250, 263, 258, 232), (252, 264, 259, 233), (77, 153, 269, 266), (74, 62, 268, 265), (64, 77, 266, 267), (153, 74, 265, 269), (181, 150, 277, 278), (81, 129, 276, 273), (56, 124, 275, 271), (124, 78, 274, 275), (71, 81, 273, 272), (129, 181, 278, 276), (78, 68, 270, 274), (150, 56, 271, 277), (113, 166, 286, 280), (112, 165, 285, 279), (111, 143, 284, 282), (110, 142, 283, 281), (142, 112, 279, 283), (143, 113, 280, 284), (165, 111, 282, 285), (166, 110, 281, 286), (107, 163, 294, 290), (106, 164, 293, 289), (109, 140, 292, 288), (108, 141, 291, 287), (141, 106, 289, 291), (140, 107, 290, 292), (164, 109, 288, 293), (163, 108, 287, 294), (114, 168, 302, 295), (115, 167, 301, 296), (116, 145, 300, 297), (117, 144, 299, 298), (167, 116, 297, 301), (168, 117, 298, 302), (144, 115, 296, 299), (145, 114, 295, 300), (58, 151, 311, 303), (82, 130, 310, 307), (66, 125, 309, 304), (125, 79, 308, 309), (72, 82, 307, 306), (130, 58, 303, 310), (151, 66, 304, 311), (79, 69, 305, 308), (224, 219, 318, 316), (221, 223, 319, 314), (222, 224, 316, 315), (223, 222, 315, 319), (219, 220, 313, 318), (217, 218, 312, 317), (218, 221, 314, 312), (220, 217, 317, 313), (195, 196, 320, 324), (199, 198, 325, 323), (196, 199, 323, 320), (194, 195, 324, 321), (197, 200, 326, 322), (200, 193, 327, 326), (198, 197, 322, 325), (193, 194, 321, 327)])
me_cube_001.polygons.foreach_set('use_smooth', [True] * 308)
me_cube_001.materials.append(mat_skin)
me_cube_001.materials.append(mat_brille)
me_cube_001.use_remesh_preserve_volume = False
me_cube_001.use_remesh_preserve_attributes = False
me_cube_001.use_mirror_vertex_groups = False
me_cube_001.update()

# ---- objects
ob_brustpanzer = bpy.data.objects.new('Brustpanzer', me_cube_002)
ob_maske = bpy.data.objects.new('Maske', me_cube_000)
ob_character = bpy.data.objects.new('Character', me_cube_001)

# ---- transforms, parenting, visibility, modifiers, constraints
ob_brustpanzer.location = (0.0, 0.0, 0.0)
ob_brustpanzer.lineart.crease_threshold = 0.0
_m = ob_brustpanzer.modifiers.new('Mirror', 'MIRROR')
_m.use_clip = True
ob_maske.location = (0.0, 0.0, 0.0)
ob_maske.lineart.crease_threshold = 0.0
_m = ob_maske.modifiers.new('Mirror', 'MIRROR')
_m.use_clip = True
ob_character.location = (0.0, 0.0, 0.0)
ob_character.lineart.crease_threshold = 0.0
_m = ob_character.modifiers.new('Mirror', 'MIRROR')
_m.use_clip = True

# ---- collection membership
col_collection_1.objects.link(ob_brustpanzer)
col_collection_1.objects.link(ob_maske)
col_collection_1.objects.link(ob_character)

# ---- scene / render settings (as saved in the file)
scene.frame_start = 1; scene.frame_end = 250; scene.frame_set(1)
scene.render.engine = 'BLENDER_EEVEE_NEXT'
scene.render.resolution_percentage = 50
scene.render.dither_intensity = 0.0
scene.cycles.use_denoising = False
scene.cycles.samples = 128
scene.cycles.sampling_pattern = 'TABULATED_SOBOL'
scene.cycles.light_sampling_threshold = 0.0
scene.cycles.use_adaptive_sampling = False
scene.cycles.use_light_tree = False
scene.cycles.blur_glossy = 0.0
scene.cycles.sample_clamp_indirect = 0.0
scene.view_settings.view_transform = 'Standard'
bpy.context.view_layer.update()

# ---- added for rendering (the .blend has no active camera and no usable light): camera, sun
cam_auto = bpy.data.cameras.new('AutoCamera')
cam_auto.lens = 50.0
cam_auto.sensor_width = 36.0
cam_auto.clip_end = 1000.0
ob_auto_camera = bpy.data.objects.new('AutoCamera', cam_auto)
scene.collection.objects.link(ob_auto_camera)
ob_auto_camera.location = (18.9714, -22.9436, 15.1381)
ob_auto_camera.rotation_euler = (1.09748, -7.21219e-08, 0.694738)
scene.camera = ob_auto_camera
light_auto_sun = bpy.data.lights.new('AutoSun', 'SUN')
light_auto_sun.energy = 3.0
light_auto_sun.angle = 0.0523599
ob_auto_sun = bpy.data.objects.new('AutoSun', light_auto_sun)
scene.collection.objects.link(ob_auto_sun)
ob_auto_sun.rotation_euler = (0.872665, 0.174533, 0.523599)
bpy.context.view_layer.update()
